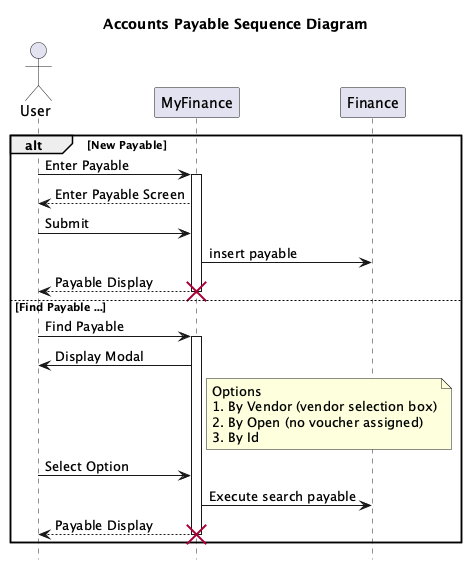

The diagram above was rendered by PlantUML. Its source (embedded in the PNG):
@startuml MyFinance-ap-seq
hide footbox
title Accounts Payable Sequence Diagram

actor "User" as user
participant "MyFinance" as app
participant "Finance" as db

alt New Payable
    user -> app: Enter Payable
    activate app
    app --> user: Enter Payable Screen
    user -> app: Submit
    app -> db: insert payable
    app --> user: Payable Display
    deactivate app
    destroy app
else Find Payable ...
    user -> app: Find Payable
    activate app
    app -> user: Display Modal
    note right of app
      Options
      1. By Vendor (vendor selection box)
      2. By Open (no voucher assigned)
      3. By Id 
    end note

    user -> app: Select Option
    app -> db: Execute search payable
    app --> user: Payable Display
    deactivate app
    destroy app
end


@enduml